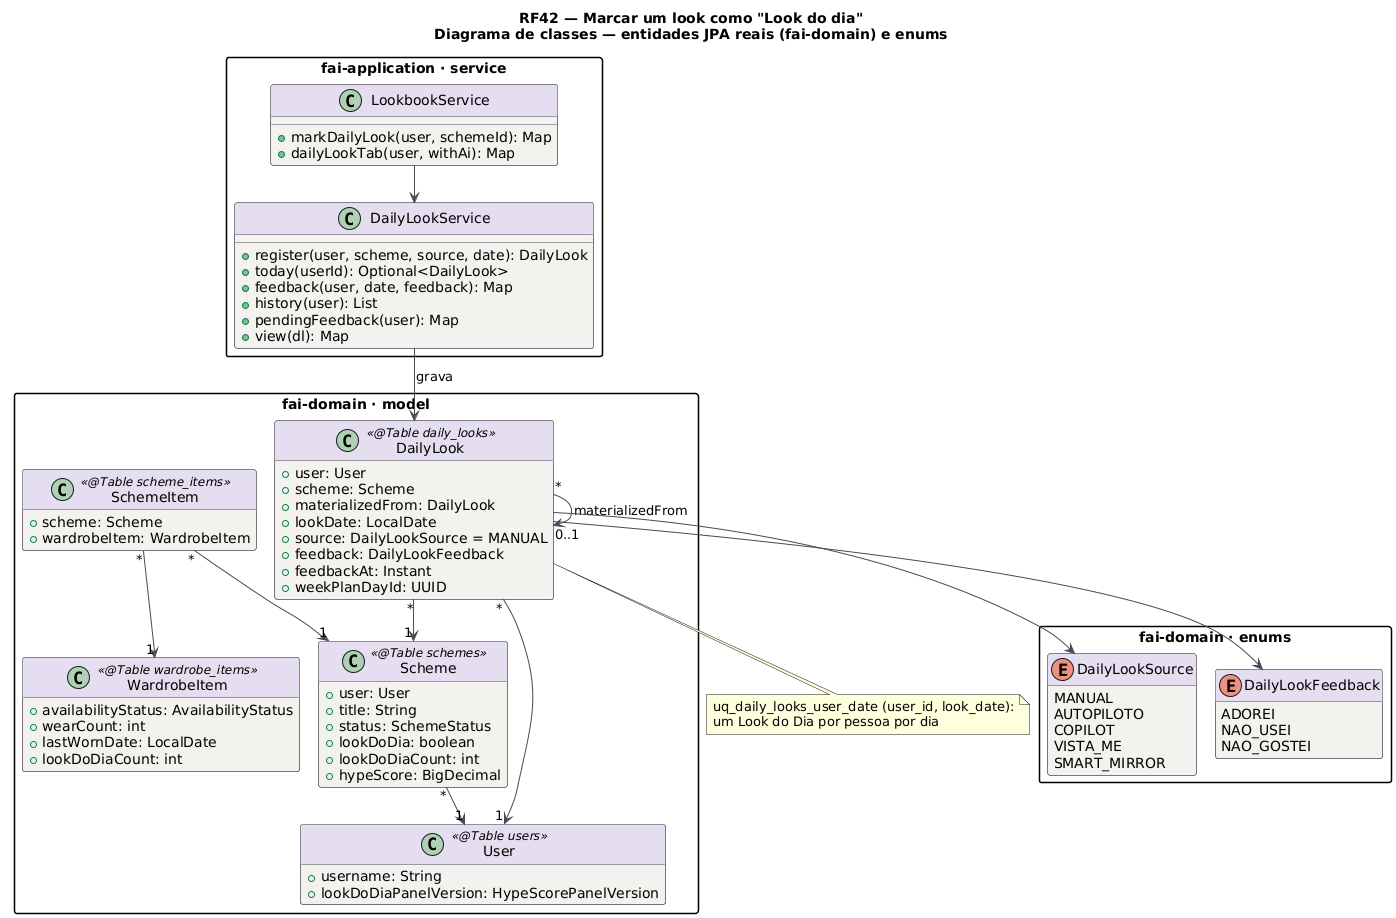

The diagram above was rendered by PlantUML. Its source (embedded in the PNG):
@startuml RF42_Classes
title RF42 — Marcar um look como "Look do dia"\nDiagrama de classes — entidades JPA reais (fai-domain) e enums
!pragma layout smetana
skinparam backgroundColor #FFFFFF
skinparam class {
  BackgroundColor #F4F2EF
  BorderColor #4A4852
  ArrowColor #4A4852
  HeaderBackgroundColor #E4DEF0
}
skinparam packageStyle rectangle
hide empty methods

package "fai-domain · model" {
class User <<@Table users>> {
  +username: String
  +lookDoDiaPanelVersion: HypeScorePanelVersion
}
class DailyLook <<@Table daily_looks>> {
  +user: User
  +scheme: Scheme
  +materializedFrom: DailyLook
  +lookDate: LocalDate
  +source: DailyLookSource = MANUAL
  +feedback: DailyLookFeedback
  +feedbackAt: Instant
  +weekPlanDayId: UUID
}
class Scheme <<@Table schemes>> {
  +user: User
  +title: String
  +status: SchemeStatus
  +lookDoDia: boolean
  +lookDoDiaCount: int
  +hypeScore: BigDecimal
}
class SchemeItem <<@Table scheme_items>> {
  +scheme: Scheme
  +wardrobeItem: WardrobeItem
}
class WardrobeItem <<@Table wardrobe_items>> {
  +availabilityStatus: AvailabilityStatus
  +wearCount: int
  +lastWornDate: LocalDate
  +lookDoDiaCount: int
}
}
package "fai-domain · enums" {
enum DailyLookSource {
  MANUAL
  AUTOPILOTO
  COPILOT
  VISTA_ME
  SMART_MIRROR
}
enum DailyLookFeedback {
  ADOREI
  NAO_USEI
  NAO_GOSTEI
}
}
package "fai-application · service" {
class DailyLookService {
  +register(user, scheme, source, date): DailyLook
  +today(userId): Optional<DailyLook>
  +feedback(user, date, feedback): Map
  +history(user): List
  +pendingFeedback(user): Map
  +view(dl): Map
}
class LookbookService {
  +markDailyLook(user, schemeId): Map
  +dailyLookTab(user, withAi): Map
}
}
DailyLook "*" --> "1" User
DailyLook "*" --> "1" Scheme
DailyLook "*" --> "0..1" DailyLook : materializedFrom
SchemeItem "*" --> "1" Scheme
SchemeItem "*" --> "1" WardrobeItem
Scheme "*" --> "1" User
DailyLook --> DailyLookSource
DailyLook --> DailyLookFeedback
LookbookService --> DailyLookService
DailyLookService --> DailyLook : grava
note bottom of DailyLook : uq_daily_looks_user_date (user_id, look_date):\num Look do Dia por pessoa por dia
@enduml